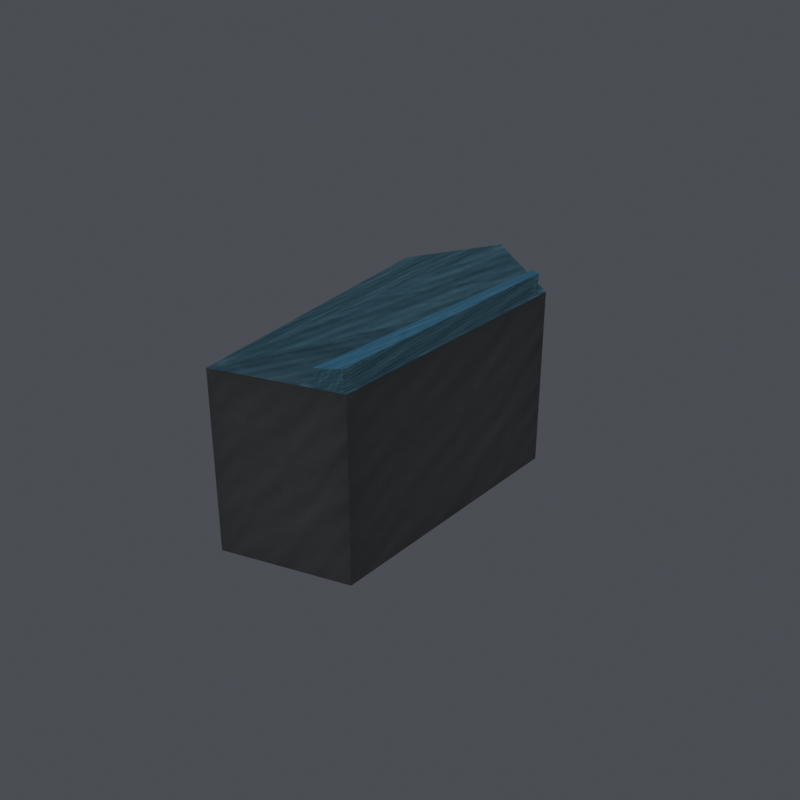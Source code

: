 # Source: Shield.blend  (saved by Blender 5.3.31; exported with 4.5.12 LTS)
import bpy
from mathutils import Matrix  # noqa: F401  (used for matrix-valued properties, if any)

bpy.ops.wm.read_factory_settings(use_empty=True)
scene = bpy.context.scene
scene.name = 'Scene'

# ---- images (referenced by path relative to the original .blend; pixels are not part of the script)
import os
ASSET_DIR = os.environ.get("B2B_ASSET_DIR", "")  # directory of the original .blend (textures are referenced by path, not embedded)
HERE = os.path.dirname(os.path.abspath(__file__))  # packed textures are extracted next to this script under _unpacked/

def load_image(name, relpath, width, height, colorspace="sRGB"):
    """Load a texture the original file referenced (path relative to the .blend, or extracted next to this script)."""
    p = next((c for c in (os.path.join(HERE, relpath), os.path.join(ASSET_DIR, relpath)) if relpath and os.path.exists(c)), "")
    if p:
        img = bpy.data.images.load(p, check_existing=True)
        img.name = name
    else:  # same state as the original file: an image datablock whose file is absent (Cycles renders it pink)
        img = bpy.data.images.new(name, width, height)
        img.source = "FILE"
        img.filepath = "//" + (relpath or name)
    img.colorspace_settings.name = colorspace
    return img
img_shieldtga = load_image('Shieldtga', '_unpacked/Shieldtga.cab1d1da.png', 256, 256, 'sRGB')

# ---- materials (node trees are filled in below, after node groups)
mat_base_colour = bpy.data.materials.new('base_colour')
mat_base_colour.use_backface_culling = True
mat_base_colour.diffuse_color = (0.15, 0.16, 0.19, 1.0)

# ---- material node trees
mat_base_colour.use_nodes = True; mat_base_colour.node_tree.nodes.clear()
_N = mat_base_colour.node_tree.nodes; _L = mat_base_colour.node_tree.links
n0 = _N.new('ShaderNodeBsdfPrincipled'); n0.name = 'Principled BSDF'; n0.location = (-200, 100)
n0.inputs[2].default_value = 0.82
n0.inputs[10].default_value = 0.005
n1 = _N.new('ShaderNodeOutputMaterial'); n1.name = 'Material Output'; n1.location = (200, 100)
n2 = _N.new('ShaderNodeTexImage'); n2.name = 'Image Texture'; n2.location = (-330, 250)
n2.label = 'Baked base colour'
n2.image = img_shieldtga
_L.new(n0.outputs[0], n1.inputs[0])
_L.new(n2.outputs[0], n0.inputs[0])
n1.is_active_output = True

# ---- world
world_neutral_studio = bpy.data.worlds.new('Neutral Studio'); scene.world = world_neutral_studio
world_neutral_studio.use_nodes = True; world_neutral_studio.node_tree.nodes.clear()
_N = world_neutral_studio.node_tree.nodes; _L = world_neutral_studio.node_tree.links
n0 = _N.new('ShaderNodeBackground'); n0.name = 'Background'; n0.location = (-200, 100)
n0.inputs[0].default_value = (0.23, 0.25, 0.29, 1.0)
n0.inputs[1].default_value = 0.4
n1 = _N.new('ShaderNodeOutputWorld'); n1.name = 'World Output'; n1.location = (200, 100)
_L.new(n0.outputs[0], n1.inputs[0])
n1.is_active_output = True

# ---- meshes
me_shield = bpy.data.meshes.new('Shield')
me_shield.from_pydata([(0.139, -0.047, 0.2295), (0.139, -0.047, 0.2865), (0.18, -0.038, 0.2315), (0.18, -0.038, 0.2885), (0.18, 0.05, 0.2315), (0.18, 0.05, 0.2885), (0.155, 0.062, 0.2375), (0.155, 0.062, 0.2945), (0.138, 0.036, 0.2365), (0.138, 0.036, 0.2935), (0.17, -0.039, 0.285), (0.17, -0.039, 0.293), (0.179, -0.038, 0.287), (0.179, -0.038, 0.295), (0.179, 0.047, 0.287), (0.179, 0.047, 0.295), (0.173, 0.053, 0.285), (0.173, 0.053, 0.293)], [], [(0, 2, 3, 1), (2, 4, 5, 3), (4, 6, 7, 5), (6, 8, 9, 7), (8, 0, 1, 9), (1, 3, 5), (1, 5, 7), (1, 7, 9), (8, 6, 4), (8, 4, 2), (8, 2, 0), (10, 12, 13, 11), (12, 14, 15, 13), (14, 16, 17, 15), (16, 10, 11, 17), (11, 13, 15), (11, 15, 17), (16, 14, 12), (16, 12, 10)])
_uv = me_shield.uv_layers.new(name='UVMap')
_uv.uv.foreach_set('vector', [0.7637, 0.5137, 0.9863, 0.5137, 0.9863, 0.7363, 0.7637, 0.7363, 0.7637, 0.5137, 0.9863, 0.5137, 0.9863, 0.7363, 0.7637, 0.7363, 0.7637, 0.5137, 0.9863, 0.5137, 0.9863, 0.7363, 0.7637, 0.7363, 0.7637, 0.5137, 0.9863, 0.5137, 0.9863, 0.7363, 0.7637, 0.7363, 0.7637, 0.5137, 0.9863, 0.5137, 0.9863, 0.7363, 0.7637, 0.7363, 0.7637, 0.03594, 0.9863, 0.06934, 0.8795, 0.2363, 0.7637, 0.03594, 0.9863, 0.06934, 0.8795, 0.2363, 0.7637, 0.03594, 0.9863, 0.06934, 0.8795, 0.2363, 0.7637, 0.5359, 0.9863, 0.5693, 0.8795, 0.7363, 0.7637, 0.5359, 0.9863, 0.5693, 0.8795, 0.7363, 0.7637, 0.5359, 0.9863, 0.5693, 0.8795, 0.7363, 0.7637, 0.01367, 0.9863, 0.01367, 0.9863, 0.2363, 0.7637, 0.2363, 0.7637, 0.01367, 0.9863, 0.01367, 0.9863, 0.2363, 0.7637, 0.2363, 0.7637, 0.01367, 0.9863, 0.01367, 0.9863, 0.2363, 0.7637, 0.2363, 0.7637, 0.01367, 0.9863, 0.01367, 0.9863, 0.2363, 0.7637, 0.2363, 0.01367, 0.03594, 0.2363, 0.06934, 0.1295, 0.2363, 0.01367, 0.03594, 0.2363, 0.06934, 0.1295, 0.2363, 0.7637, 0.03594, 0.9863, 0.06934, 0.8795, 0.2363, 0.7637, 0.03594, 0.9863, 0.06934, 0.8795, 0.2363])
me_shield.materials.append(mat_base_colour)
me_shield.update()

# ---- objects
ob_shield = bpy.data.objects.new('Shield', me_shield)

# ---- transforms, parenting, visibility, modifiers, constraints
ob_shield.location = (0.0, 0.0, 0.0)

# ---- collection membership
scene.collection.objects.link(ob_shield)

# ---- scene / render settings (as saved in the file)
scene.frame_start = 1; scene.frame_end = 21; scene.frame_set(1)
scene.render.engine = 'CYCLES'
scene.render.image_settings.color_mode = 'RGB'
scene.render.resolution_x = 624
scene.render.resolution_y = 624
scene.render.fps = 10
scene.render.bake_bias = 0.0
scene.render.bake_samples = 0
scene.render.compositor_device = 'GPU'
scene.cycles.samples = 20
scene.eevee.use_volume_custom_range = False
scene.eevee.fast_gi_thickness_near = 0.1
scene.eevee.fast_gi_thickness_far = 0.0
scene.eevee.ray_tracing_options.screen_trace_thickness = 0.1
scene.view_settings.view_transform = 'Standard'
scene.view_settings.exposure = -0.4
bpy.context.view_layer.update()

# ---- added for rendering (the .blend has no active camera and no usable light): camera, sun
cam_auto = bpy.data.cameras.new('AutoCamera')
cam_auto.lens = 50.0
cam_auto.sensor_width = 36.0
cam_auto.clip_end = 1000.0
ob_auto_camera = bpy.data.objects.new('AutoCamera', cam_auto)
scene.collection.objects.link(ob_auto_camera)
ob_auto_camera.location = (0.344045, -0.214554, 0.410286)
ob_auto_camera.rotation_euler = (1.09748, -7.21219e-08, 0.694738)
scene.camera = ob_auto_camera
light_auto_sun = bpy.data.lights.new('AutoSun', 'SUN')
light_auto_sun.energy = 3.0
light_auto_sun.angle = 0.0523599
ob_auto_sun = bpy.data.objects.new('AutoSun', light_auto_sun)
scene.collection.objects.link(ob_auto_sun)
ob_auto_sun.rotation_euler = (0.872665, 0.174533, 0.523599)
bpy.context.view_layer.update()

